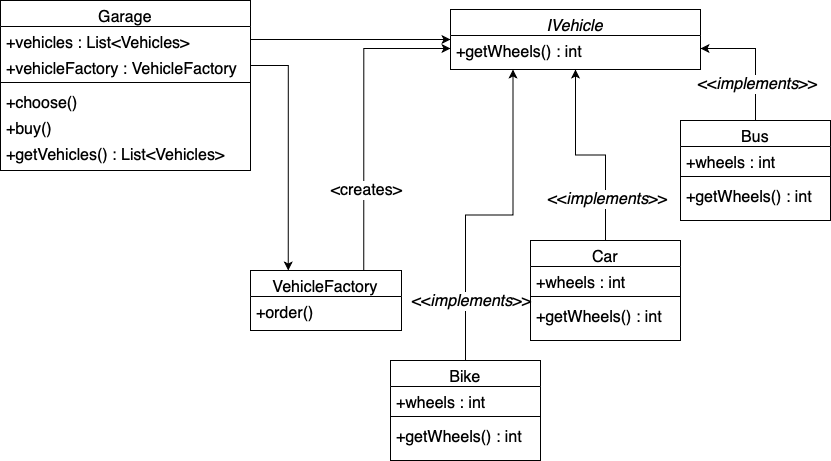

The diagram above was exported from draw.io. Its source (the exported page's mxGraphModel, read from the mxfile embedded in the PNG):
<mxGraphModel dx="849" dy="584" grid="1" gridSize="10" guides="1" tooltips="1" connect="1" arrows="1" fold="1" page="1" pageScale="1" pageWidth="827" pageHeight="1169" math="0" shadow="0">
  <root>
    <mxCell id="WIyWlLk6GJQsqaUBKTNV-0" />
    <mxCell id="WIyWlLk6GJQsqaUBKTNV-1" parent="WIyWlLk6GJQsqaUBKTNV-0" />
    <mxCell id="zkfFHV4jXpPFQw0GAbJ--0" value="Garage" style="swimlane;fontStyle=0;align=center;verticalAlign=top;childLayout=stackLayout;horizontal=1;startSize=26;horizontalStack=0;resizeParent=1;resizeLast=0;collapsible=1;marginBottom=0;rounded=0;shadow=0;strokeWidth=1;fontSize=16;" parent="WIyWlLk6GJQsqaUBKTNV-1" vertex="1">
      <mxGeometry x="80" y="70" width="250" height="170" as="geometry">
        <mxRectangle x="230" y="140" width="160" height="26" as="alternateBounds" />
      </mxGeometry>
    </mxCell>
    <mxCell id="zkfFHV4jXpPFQw0GAbJ--1" value="+vehicles : List&lt;Vehicles&gt;" style="text;align=left;verticalAlign=top;spacingLeft=4;spacingRight=4;overflow=hidden;rotatable=0;points=[[0,0.5],[1,0.5]];portConstraint=eastwest;fontSize=16;" parent="zkfFHV4jXpPFQw0GAbJ--0" vertex="1">
      <mxGeometry y="26" width="250" height="26" as="geometry" />
    </mxCell>
    <mxCell id="zkfFHV4jXpPFQw0GAbJ--2" value="+vehicleFactory : VehicleFactory" style="text;align=left;verticalAlign=top;spacingLeft=4;spacingRight=4;overflow=hidden;rotatable=0;points=[[0,0.5],[1,0.5]];portConstraint=eastwest;rounded=0;shadow=0;html=0;fontSize=16;" parent="zkfFHV4jXpPFQw0GAbJ--0" vertex="1">
      <mxGeometry y="52" width="250" height="26" as="geometry" />
    </mxCell>
    <mxCell id="zkfFHV4jXpPFQw0GAbJ--4" value="" style="line;html=1;strokeWidth=1;align=left;verticalAlign=middle;spacingTop=-1;spacingLeft=3;spacingRight=3;rotatable=0;labelPosition=right;points=[];portConstraint=eastwest;fontSize=16;" parent="zkfFHV4jXpPFQw0GAbJ--0" vertex="1">
      <mxGeometry y="78" width="250" height="8" as="geometry" />
    </mxCell>
    <mxCell id="zkfFHV4jXpPFQw0GAbJ--5" value="+choose()" style="text;align=left;verticalAlign=top;spacingLeft=4;spacingRight=4;overflow=hidden;rotatable=0;points=[[0,0.5],[1,0.5]];portConstraint=eastwest;fontSize=16;" parent="zkfFHV4jXpPFQw0GAbJ--0" vertex="1">
      <mxGeometry y="86" width="250" height="26" as="geometry" />
    </mxCell>
    <mxCell id="tYD_CVDPAvETdQJO3KwI-0" value="+buy()" style="text;align=left;verticalAlign=top;spacingLeft=4;spacingRight=4;overflow=hidden;rotatable=0;points=[[0,0.5],[1,0.5]];portConstraint=eastwest;fontSize=16;" vertex="1" parent="zkfFHV4jXpPFQw0GAbJ--0">
      <mxGeometry y="112" width="250" height="26" as="geometry" />
    </mxCell>
    <mxCell id="tYD_CVDPAvETdQJO3KwI-1" value="+getVehicles() : List&lt;Vehicles&gt;" style="text;align=left;verticalAlign=top;spacingLeft=4;spacingRight=4;overflow=hidden;rotatable=0;points=[[0,0.5],[1,0.5]];portConstraint=eastwest;fontSize=16;" vertex="1" parent="zkfFHV4jXpPFQw0GAbJ--0">
      <mxGeometry y="138" width="250" height="26" as="geometry" />
    </mxCell>
    <mxCell id="tYD_CVDPAvETdQJO3KwI-2" value="IVehicle" style="swimlane;fontStyle=2;align=center;verticalAlign=top;childLayout=stackLayout;horizontal=1;startSize=26;horizontalStack=0;resizeParent=1;resizeLast=0;collapsible=1;marginBottom=0;rounded=0;shadow=0;strokeWidth=1;fontSize=16;" vertex="1" parent="WIyWlLk6GJQsqaUBKTNV-1">
      <mxGeometry x="530" y="79" width="250" height="60" as="geometry">
        <mxRectangle x="230" y="140" width="160" height="26" as="alternateBounds" />
      </mxGeometry>
    </mxCell>
    <mxCell id="tYD_CVDPAvETdQJO3KwI-7" value="+getWheels() : int" style="text;align=left;verticalAlign=top;spacingLeft=4;spacingRight=4;overflow=hidden;rotatable=0;points=[[0,0.5],[1,0.5]];portConstraint=eastwest;fontSize=16;" vertex="1" parent="tYD_CVDPAvETdQJO3KwI-2">
      <mxGeometry y="26" width="250" height="26" as="geometry" />
    </mxCell>
    <mxCell id="tYD_CVDPAvETdQJO3KwI-39" style="edgeStyle=orthogonalEdgeStyle;rounded=0;orthogonalLoop=1;jettySize=auto;html=1;fontSize=16;entryX=0;entryY=0.5;entryDx=0;entryDy=0;exitX=0.75;exitY=0;exitDx=0;exitDy=0;" edge="1" parent="WIyWlLk6GJQsqaUBKTNV-1" source="tYD_CVDPAvETdQJO3KwI-9" target="tYD_CVDPAvETdQJO3KwI-7">
      <mxGeometry relative="1" as="geometry">
        <mxPoint x="460" y="150" as="targetPoint" />
      </mxGeometry>
    </mxCell>
    <mxCell id="tYD_CVDPAvETdQJO3KwI-40" value="&amp;lt;creates&amp;gt;" style="edgeLabel;html=1;align=center;verticalAlign=middle;resizable=0;points=[];fontSize=16;" vertex="1" connectable="0" parent="tYD_CVDPAvETdQJO3KwI-39">
      <mxGeometry x="-0.4747" y="-1" relative="1" as="geometry">
        <mxPoint x="1" as="offset" />
      </mxGeometry>
    </mxCell>
    <mxCell id="tYD_CVDPAvETdQJO3KwI-9" value="VehicleFactory" style="swimlane;fontStyle=0;align=center;verticalAlign=top;childLayout=stackLayout;horizontal=1;startSize=26;horizontalStack=0;resizeParent=1;resizeLast=0;collapsible=1;marginBottom=0;rounded=0;shadow=0;strokeWidth=1;fontSize=16;" vertex="1" parent="WIyWlLk6GJQsqaUBKTNV-1">
      <mxGeometry x="330" y="340" width="151" height="60" as="geometry">
        <mxRectangle x="230" y="140" width="160" height="26" as="alternateBounds" />
      </mxGeometry>
    </mxCell>
    <mxCell id="tYD_CVDPAvETdQJO3KwI-13" value="+order()" style="text;align=left;verticalAlign=top;spacingLeft=4;spacingRight=4;overflow=hidden;rotatable=0;points=[[0,0.5],[1,0.5]];portConstraint=eastwest;fontSize=16;" vertex="1" parent="tYD_CVDPAvETdQJO3KwI-9">
      <mxGeometry y="26" width="151" height="26" as="geometry" />
    </mxCell>
    <mxCell id="tYD_CVDPAvETdQJO3KwI-17" style="edgeStyle=orthogonalEdgeStyle;rounded=0;orthogonalLoop=1;jettySize=auto;html=1;entryX=0;entryY=0.5;entryDx=0;entryDy=0;fontSize=16;" edge="1" parent="WIyWlLk6GJQsqaUBKTNV-1" source="zkfFHV4jXpPFQw0GAbJ--1" target="tYD_CVDPAvETdQJO3KwI-2">
      <mxGeometry relative="1" as="geometry" />
    </mxCell>
    <mxCell id="tYD_CVDPAvETdQJO3KwI-42" style="edgeStyle=orthogonalEdgeStyle;rounded=0;orthogonalLoop=1;jettySize=auto;html=1;fontSize=16;entryX=0.25;entryY=1;entryDx=0;entryDy=0;" edge="1" parent="WIyWlLk6GJQsqaUBKTNV-1" source="tYD_CVDPAvETdQJO3KwI-24" target="tYD_CVDPAvETdQJO3KwI-2">
      <mxGeometry relative="1" as="geometry">
        <mxPoint x="560" y="140" as="targetPoint" />
      </mxGeometry>
    </mxCell>
    <mxCell id="tYD_CVDPAvETdQJO3KwI-43" value="&amp;lt;&amp;lt;&lt;i&gt;implements&lt;/i&gt;&amp;gt;&amp;gt;" style="edgeLabel;html=1;align=center;verticalAlign=middle;resizable=0;points=[];fontSize=16;" vertex="1" connectable="0" parent="tYD_CVDPAvETdQJO3KwI-42">
      <mxGeometry x="-0.648" y="-5" relative="1" as="geometry">
        <mxPoint as="offset" />
      </mxGeometry>
    </mxCell>
    <mxCell id="tYD_CVDPAvETdQJO3KwI-24" value="Bike" style="swimlane;fontStyle=0;align=center;verticalAlign=top;childLayout=stackLayout;horizontal=1;startSize=26;horizontalStack=0;resizeParent=1;resizeLast=0;collapsible=1;marginBottom=0;rounded=0;shadow=0;strokeWidth=1;fontSize=16;" vertex="1" parent="WIyWlLk6GJQsqaUBKTNV-1">
      <mxGeometry x="470" y="430" width="150" height="100" as="geometry">
        <mxRectangle x="230" y="140" width="160" height="26" as="alternateBounds" />
      </mxGeometry>
    </mxCell>
    <mxCell id="tYD_CVDPAvETdQJO3KwI-25" value="+wheels : int" style="text;align=left;verticalAlign=top;spacingLeft=4;spacingRight=4;overflow=hidden;rotatable=0;points=[[0,0.5],[1,0.5]];portConstraint=eastwest;fontSize=16;" vertex="1" parent="tYD_CVDPAvETdQJO3KwI-24">
      <mxGeometry y="26" width="150" height="26" as="geometry" />
    </mxCell>
    <mxCell id="tYD_CVDPAvETdQJO3KwI-27" value="" style="line;html=1;strokeWidth=1;align=left;verticalAlign=middle;spacingTop=-1;spacingLeft=3;spacingRight=3;rotatable=0;labelPosition=right;points=[];portConstraint=eastwest;fontSize=16;" vertex="1" parent="tYD_CVDPAvETdQJO3KwI-24">
      <mxGeometry y="52" width="150" height="8" as="geometry" />
    </mxCell>
    <mxCell id="tYD_CVDPAvETdQJO3KwI-30" value="+getWheels() : int" style="text;align=left;verticalAlign=top;spacingLeft=4;spacingRight=4;overflow=hidden;rotatable=0;points=[[0,0.5],[1,0.5]];portConstraint=eastwest;fontSize=16;" vertex="1" parent="tYD_CVDPAvETdQJO3KwI-24">
      <mxGeometry y="60" width="150" height="26" as="geometry" />
    </mxCell>
    <mxCell id="tYD_CVDPAvETdQJO3KwI-44" style="edgeStyle=orthogonalEdgeStyle;rounded=0;orthogonalLoop=1;jettySize=auto;html=1;entryX=0.5;entryY=1;entryDx=0;entryDy=0;fontSize=16;" edge="1" parent="WIyWlLk6GJQsqaUBKTNV-1" source="tYD_CVDPAvETdQJO3KwI-31" target="tYD_CVDPAvETdQJO3KwI-2">
      <mxGeometry relative="1" as="geometry" />
    </mxCell>
    <mxCell id="tYD_CVDPAvETdQJO3KwI-45" value="&amp;lt;&amp;lt;&lt;i&gt;implements&lt;/i&gt;&amp;gt;&amp;gt;" style="edgeLabel;html=1;align=center;verticalAlign=middle;resizable=0;points=[];fontSize=16;" vertex="1" connectable="0" parent="tYD_CVDPAvETdQJO3KwI-44">
      <mxGeometry x="-0.5825" y="-1" relative="1" as="geometry">
        <mxPoint as="offset" />
      </mxGeometry>
    </mxCell>
    <mxCell id="tYD_CVDPAvETdQJO3KwI-31" value="Car" style="swimlane;fontStyle=0;align=center;verticalAlign=top;childLayout=stackLayout;horizontal=1;startSize=26;horizontalStack=0;resizeParent=1;resizeLast=0;collapsible=1;marginBottom=0;rounded=0;shadow=0;strokeWidth=1;fontSize=16;" vertex="1" parent="WIyWlLk6GJQsqaUBKTNV-1">
      <mxGeometry x="610" y="310" width="150" height="100" as="geometry">
        <mxRectangle x="230" y="140" width="160" height="26" as="alternateBounds" />
      </mxGeometry>
    </mxCell>
    <mxCell id="tYD_CVDPAvETdQJO3KwI-32" value="+wheels : int" style="text;align=left;verticalAlign=top;spacingLeft=4;spacingRight=4;overflow=hidden;rotatable=0;points=[[0,0.5],[1,0.5]];portConstraint=eastwest;fontSize=16;" vertex="1" parent="tYD_CVDPAvETdQJO3KwI-31">
      <mxGeometry y="26" width="150" height="26" as="geometry" />
    </mxCell>
    <mxCell id="tYD_CVDPAvETdQJO3KwI-33" value="" style="line;html=1;strokeWidth=1;align=left;verticalAlign=middle;spacingTop=-1;spacingLeft=3;spacingRight=3;rotatable=0;labelPosition=right;points=[];portConstraint=eastwest;fontSize=16;" vertex="1" parent="tYD_CVDPAvETdQJO3KwI-31">
      <mxGeometry y="52" width="150" height="8" as="geometry" />
    </mxCell>
    <mxCell id="tYD_CVDPAvETdQJO3KwI-34" value="+getWheels() : int" style="text;align=left;verticalAlign=top;spacingLeft=4;spacingRight=4;overflow=hidden;rotatable=0;points=[[0,0.5],[1,0.5]];portConstraint=eastwest;fontSize=16;" vertex="1" parent="tYD_CVDPAvETdQJO3KwI-31">
      <mxGeometry y="60" width="150" height="26" as="geometry" />
    </mxCell>
    <mxCell id="tYD_CVDPAvETdQJO3KwI-46" style="edgeStyle=orthogonalEdgeStyle;rounded=0;orthogonalLoop=1;jettySize=auto;html=1;entryX=1;entryY=0.5;entryDx=0;entryDy=0;fontSize=16;" edge="1" parent="WIyWlLk6GJQsqaUBKTNV-1" source="tYD_CVDPAvETdQJO3KwI-35" target="tYD_CVDPAvETdQJO3KwI-7">
      <mxGeometry relative="1" as="geometry" />
    </mxCell>
    <mxCell id="tYD_CVDPAvETdQJO3KwI-47" value="&amp;lt;&amp;lt;&lt;i&gt;implements&lt;/i&gt;&amp;gt;&amp;gt;" style="edgeLabel;html=1;align=center;verticalAlign=middle;resizable=0;points=[];fontSize=16;" vertex="1" connectable="0" parent="tYD_CVDPAvETdQJO3KwI-46">
      <mxGeometry x="-0.4188" y="-1" relative="1" as="geometry">
        <mxPoint as="offset" />
      </mxGeometry>
    </mxCell>
    <mxCell id="tYD_CVDPAvETdQJO3KwI-35" value="Bus" style="swimlane;fontStyle=0;align=center;verticalAlign=top;childLayout=stackLayout;horizontal=1;startSize=26;horizontalStack=0;resizeParent=1;resizeLast=0;collapsible=1;marginBottom=0;rounded=0;shadow=0;strokeWidth=1;fontSize=16;" vertex="1" parent="WIyWlLk6GJQsqaUBKTNV-1">
      <mxGeometry x="760" y="190" width="150" height="100" as="geometry">
        <mxRectangle x="230" y="140" width="160" height="26" as="alternateBounds" />
      </mxGeometry>
    </mxCell>
    <mxCell id="tYD_CVDPAvETdQJO3KwI-36" value="+wheels : int" style="text;align=left;verticalAlign=top;spacingLeft=4;spacingRight=4;overflow=hidden;rotatable=0;points=[[0,0.5],[1,0.5]];portConstraint=eastwest;fontSize=16;" vertex="1" parent="tYD_CVDPAvETdQJO3KwI-35">
      <mxGeometry y="26" width="150" height="26" as="geometry" />
    </mxCell>
    <mxCell id="tYD_CVDPAvETdQJO3KwI-37" value="" style="line;html=1;strokeWidth=1;align=left;verticalAlign=middle;spacingTop=-1;spacingLeft=3;spacingRight=3;rotatable=0;labelPosition=right;points=[];portConstraint=eastwest;fontSize=16;" vertex="1" parent="tYD_CVDPAvETdQJO3KwI-35">
      <mxGeometry y="52" width="150" height="8" as="geometry" />
    </mxCell>
    <mxCell id="tYD_CVDPAvETdQJO3KwI-38" value="+getWheels() : int" style="text;align=left;verticalAlign=top;spacingLeft=4;spacingRight=4;overflow=hidden;rotatable=0;points=[[0,0.5],[1,0.5]];portConstraint=eastwest;fontSize=16;" vertex="1" parent="tYD_CVDPAvETdQJO3KwI-35">
      <mxGeometry y="60" width="150" height="26" as="geometry" />
    </mxCell>
    <mxCell id="tYD_CVDPAvETdQJO3KwI-41" style="edgeStyle=orthogonalEdgeStyle;rounded=0;orthogonalLoop=1;jettySize=auto;html=1;entryX=0.25;entryY=0;entryDx=0;entryDy=0;fontSize=16;" edge="1" parent="WIyWlLk6GJQsqaUBKTNV-1" source="zkfFHV4jXpPFQw0GAbJ--2" target="tYD_CVDPAvETdQJO3KwI-9">
      <mxGeometry relative="1" as="geometry" />
    </mxCell>
  </root>
</mxGraphModel>